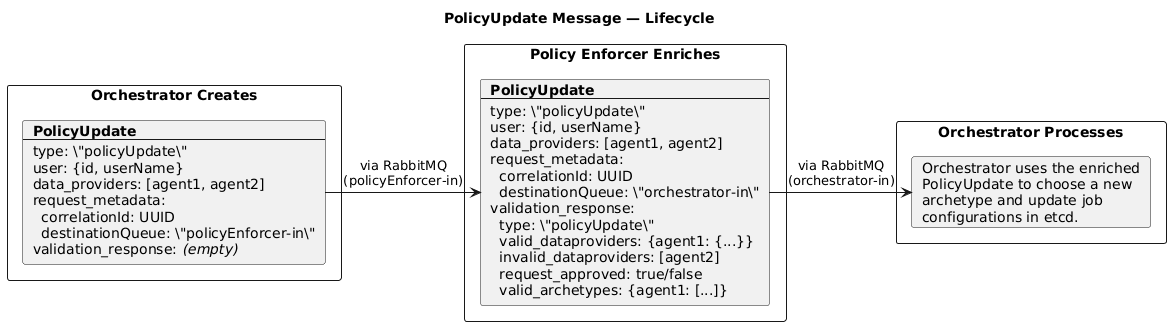

The diagram above was rendered by PlantUML. Its source (embedded in the PNG):
@startuml PolicyUpdate Lifecycle

title PolicyUpdate Message — Lifecycle

rectangle "Orchestrator Creates" as OrcCreates {
    card "**PolicyUpdate**\n----\ntype: \"policyUpdate\"\nuser: {id, userName}\ndata_providers: [agent1, agent2]\nrequest_metadata:\n  correlationId: UUID\n  destinationQueue: \"policyEnforcer-in\"\nvalidation_response: //(empty)//" as MsgA
}

rectangle "Policy Enforcer Enriches" as PEEnriches {
    card "**PolicyUpdate**\n----\ntype: \"policyUpdate\"\nuser: {id, userName}\ndata_providers: [agent1, agent2]\nrequest_metadata:\n  correlationId: UUID\n  destinationQueue: \"orchestrator-in\"\nvalidation_response:\n  type: \"policyUpdate\"\n  valid_dataproviders: {agent1: {...}}\n  invalid_dataproviders: [agent2]\n  request_approved: true/false\n  valid_archetypes: {agent1: [...]}" as MsgB
}

rectangle "Orchestrator Processes" as OrcProcesses {
    card "Orchestrator uses the enriched\nPolicyUpdate to choose a new\narchetype and update job\nconfigurations in etcd." as MsgC
}

MsgA -right-> MsgB : via RabbitMQ\n(policyEnforcer-in)
MsgB -right-> MsgC : via RabbitMQ\n(orchestrator-in)

@enduml